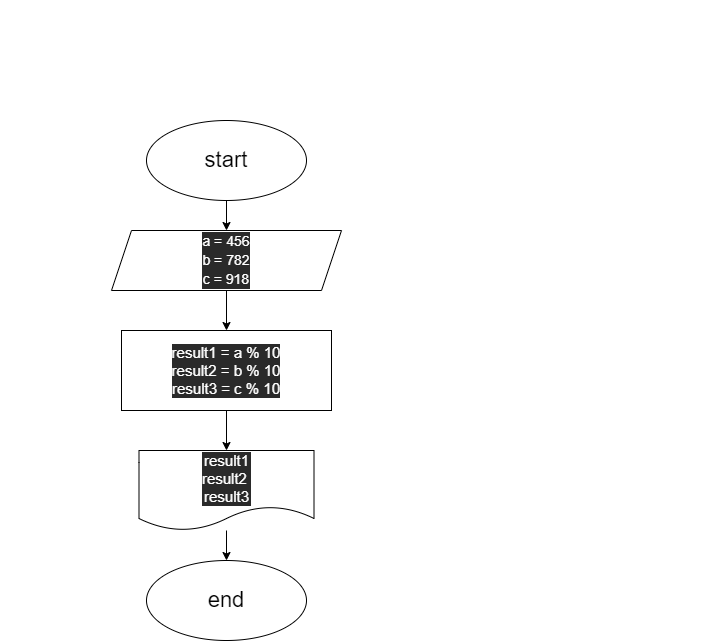

The diagram above was exported from draw.io. Its source (the exported page's mxGraphModel, read from the mxfile embedded in the PNG):
<mxGraphModel dx="1454" dy="1849" grid="1" gridSize="10" guides="1" tooltips="1" connect="1" arrows="1" fold="1" page="1" pageScale="1" pageWidth="827" pageHeight="1169" math="0" shadow="0">
  <root>
    <mxCell id="0" />
    <mxCell id="1" parent="0" />
    <mxCell id="6" value="" style="edgeStyle=none;html=1;fontSize=12;fontColor=#FFFFFF;" edge="1" parent="1" source="2" target="4">
      <mxGeometry relative="1" as="geometry" />
    </mxCell>
    <mxCell id="2" value="&lt;font style=&quot;font-size: 22px&quot;&gt;start&lt;/font&gt;" style="ellipse;whiteSpace=wrap;html=1;" vertex="1" parent="1">
      <mxGeometry x="200" y="10" width="160" height="80" as="geometry" />
    </mxCell>
    <mxCell id="3" value="&lt;span id=&quot;docs-internal-guid-585442c8-7fff-b8fe-fa9d-d34579b795fd&quot; style=&quot;font-size: 12px&quot;&gt;&lt;p dir=&quot;ltr&quot; style=&quot;line-height: 1.38 ; margin-top: 0pt ; margin-bottom: 0pt&quot;&gt;&lt;span style=&quot;font-family: &amp;#34;roboto&amp;#34; , sans-serif ; background-color: transparent ; vertical-align: baseline&quot;&gt;&lt;font color=&quot;#ffffff&quot; style=&quot;font-size: 12px&quot;&gt;Напишите программу, которая принимает на вход трёхзначное число и на выходе показывает последнюю цифру этого числа.&lt;/font&gt;&lt;/span&gt;&lt;/p&gt;&lt;p dir=&quot;ltr&quot; style=&quot;line-height: 1.38 ; margin-top: 0pt ; margin-bottom: 0pt&quot;&gt;&lt;span style=&quot;font-family: &amp;#34;roboto&amp;#34; , sans-serif ; background-color: transparent ; vertical-align: baseline&quot;&gt;&lt;font color=&quot;#ffffff&quot; style=&quot;font-size: 12px&quot;&gt;456 -&amp;gt; 6&lt;/font&gt;&lt;/span&gt;&lt;/p&gt;&lt;p dir=&quot;ltr&quot; style=&quot;line-height: 1.38 ; margin-top: 0pt ; margin-bottom: 0pt&quot;&gt;&lt;span style=&quot;font-family: &amp;#34;roboto&amp;#34; , sans-serif ; background-color: transparent ; vertical-align: baseline&quot;&gt;&lt;font color=&quot;#ffffff&quot; style=&quot;font-size: 12px&quot;&gt;782 -&amp;gt; 2&lt;/font&gt;&lt;/span&gt;&lt;/p&gt;&lt;p dir=&quot;ltr&quot; style=&quot;line-height: 1.38 ; margin-top: 0pt ; margin-bottom: 0pt&quot;&gt;&lt;span style=&quot;font-family: &amp;#34;roboto&amp;#34; , sans-serif ; background-color: transparent ; vertical-align: baseline&quot;&gt;&lt;font color=&quot;#ffffff&quot; style=&quot;font-size: 12px&quot;&gt;918 -&amp;gt; 8&lt;/font&gt;&lt;/span&gt;&lt;/p&gt;&lt;div&gt;&lt;span style=&quot;font-family: &amp;#34;roboto&amp;#34; , sans-serif ; color: rgb(0 , 0 , 0) ; background-color: transparent ; vertical-align: baseline&quot;&gt;&lt;br&gt;&lt;/span&gt;&lt;/div&gt;&lt;/span&gt;" style="text;html=1;align=center;verticalAlign=middle;resizable=0;points=[];autosize=1;strokeColor=none;fillColor=none;fontSize=22;" vertex="1" parent="1">
      <mxGeometry x="54" y="-110" width="720" height="100" as="geometry" />
    </mxCell>
    <mxCell id="8" value="" style="edgeStyle=none;html=1;fontSize=12;fontColor=#FFFFFF;" edge="1" parent="1" source="4" target="7">
      <mxGeometry relative="1" as="geometry" />
    </mxCell>
    <mxCell id="4" value="&lt;p dir=&quot;ltr&quot; style=&quot;color: rgb(240 , 240 , 240) ; line-height: 1.38 ; margin-top: 0pt ; margin-bottom: 0pt ; font-size: 14px&quot;&gt;&lt;span style=&quot;font-family: &amp;#34;roboto&amp;#34; , sans-serif ; background-color: transparent ; vertical-align: baseline&quot;&gt;&lt;font color=&quot;#ffffff&quot; style=&quot;font-size: 14px&quot;&gt;a = 456&lt;/font&gt;&lt;/span&gt;&lt;/p&gt;&lt;p dir=&quot;ltr&quot; style=&quot;color: rgb(240 , 240 , 240) ; line-height: 1.38 ; margin-top: 0pt ; margin-bottom: 0pt ; font-size: 14px&quot;&gt;&lt;span style=&quot;font-family: &amp;#34;roboto&amp;#34; , sans-serif ; background-color: transparent ; vertical-align: baseline&quot;&gt;&lt;font color=&quot;#ffffff&quot; style=&quot;font-size: 14px&quot;&gt;b = 782&lt;/font&gt;&lt;/span&gt;&lt;/p&gt;&lt;p dir=&quot;ltr&quot; style=&quot;color: rgb(240 , 240 , 240) ; line-height: 1.38 ; margin-top: 0pt ; margin-bottom: 0pt ; font-size: 14px&quot;&gt;&lt;span style=&quot;font-family: &amp;#34;roboto&amp;#34; , sans-serif ; background-color: transparent ; vertical-align: baseline&quot;&gt;&lt;font color=&quot;#ffffff&quot; style=&quot;font-size: 14px&quot;&gt;c = 918&lt;/font&gt;&lt;/span&gt;&lt;/p&gt;" style="shape=parallelogram;perimeter=parallelogramPerimeter;whiteSpace=wrap;html=1;fixedSize=1;labelBackgroundColor=#2a2a2a;fontSize=12;fontColor=#FFFFFF;" vertex="1" parent="1">
      <mxGeometry x="165" y="120" width="230" height="60" as="geometry" />
    </mxCell>
    <mxCell id="12" value="" style="edgeStyle=none;html=1;fontSize=12;fontColor=#FFFFFF;" edge="1" parent="1" source="7" target="9">
      <mxGeometry relative="1" as="geometry" />
    </mxCell>
    <mxCell id="7" value="&lt;font style=&quot;font-size: 15px&quot;&gt;result1 = a % 10&lt;br&gt;result2 = b % 10&lt;br&gt;result3 = c % 10&lt;/font&gt;" style="whiteSpace=wrap;html=1;fontColor=#FFFFFF;labelBackgroundColor=#2a2a2a;" vertex="1" parent="1">
      <mxGeometry x="175" y="220" width="210" height="80" as="geometry" />
    </mxCell>
    <mxCell id="16" value="" style="edgeStyle=none;html=1;fontSize=15;fontColor=#FFFFFF;" edge="1" parent="1" source="9" target="13">
      <mxGeometry relative="1" as="geometry" />
    </mxCell>
    <mxCell id="9" value="&lt;font style=&quot;font-size: 15px&quot;&gt;&lt;span&gt;result1&lt;/span&gt;&lt;br&gt;&lt;span&gt;result2&amp;nbsp;&lt;/span&gt;&lt;br&gt;&lt;span&gt;result3&lt;/span&gt;&lt;/font&gt;" style="shape=document;whiteSpace=wrap;html=1;boundedLbl=1;labelBackgroundColor=#2a2a2a;fontSize=12;fontColor=#FFFFFF;" vertex="1" parent="1">
      <mxGeometry x="192.5" y="340" width="175" height="80" as="geometry" />
    </mxCell>
    <mxCell id="13" value="&lt;font style=&quot;font-size: 22px&quot;&gt;end&lt;/font&gt;" style="ellipse;whiteSpace=wrap;html=1;" vertex="1" parent="1">
      <mxGeometry x="200" y="450" width="160" height="80" as="geometry" />
    </mxCell>
  </root>
</mxGraphModel>